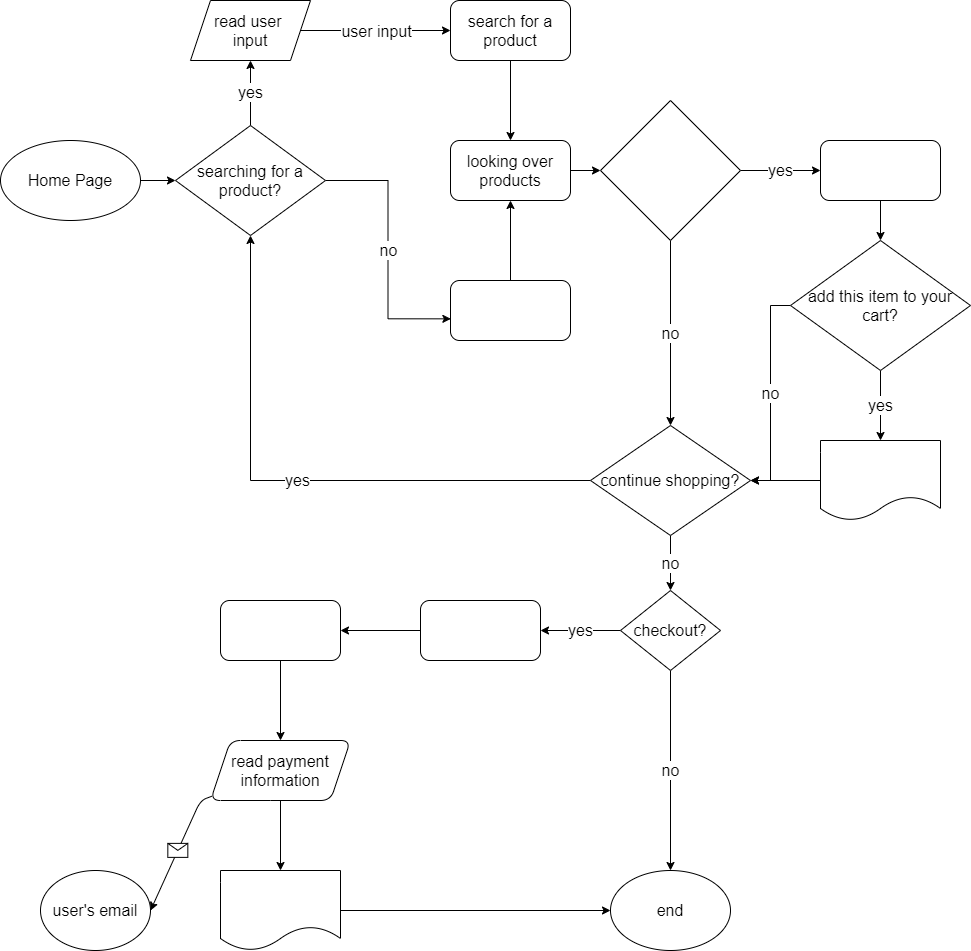

The diagram above was exported from draw.io. Its source (the exported page's mxGraphModel, read from the mxfile embedded in the PNG):
<mxGraphModel dx="861" dy="713" grid="1" gridSize="10" guides="1" tooltips="1" connect="1" arrows="1" fold="1" page="1" pageScale="1" pageWidth="850" pageHeight="1100" math="0" shadow="0">
  <root>
    <mxCell id="0" />
    <mxCell id="1" parent="0" />
    <mxCell id="96" style="edgeStyle=orthogonalEdgeStyle;rounded=0;orthogonalLoop=1;jettySize=auto;html=1;fontSize=16;" edge="1" parent="1" source="2" target="95">
      <mxGeometry relative="1" as="geometry" />
    </mxCell>
    <mxCell id="2" value="&lt;font style=&quot;font-size: 16px&quot;&gt;Home Page&lt;/font&gt;" style="ellipse;whiteSpace=wrap;html=1;" vertex="1" parent="1">
      <mxGeometry y="170" width="140" height="80" as="geometry" />
    </mxCell>
    <mxCell id="33" style="edgeStyle=orthogonalEdgeStyle;rounded=0;orthogonalLoop=1;jettySize=auto;html=1;entryX=0.5;entryY=0;entryDx=0;entryDy=0;fontSize=16;" edge="1" parent="1" source="25" target="31">
      <mxGeometry relative="1" as="geometry" />
    </mxCell>
    <mxCell id="25" value="&lt;span&gt;search for a product&lt;/span&gt;" style="rounded=1;whiteSpace=wrap;html=1;fontSize=16;" vertex="1" parent="1">
      <mxGeometry x="450" y="30" width="120" height="60" as="geometry" />
    </mxCell>
    <mxCell id="72" style="edgeStyle=orthogonalEdgeStyle;rounded=0;orthogonalLoop=1;jettySize=auto;html=1;entryX=0.5;entryY=1;entryDx=0;entryDy=0;fontSize=16;" edge="1" parent="1" source="28" target="31">
      <mxGeometry relative="1" as="geometry" />
    </mxCell>
    <mxCell id="28" value="&lt;span style=&quot;color: rgb(255 , 255 , 255)&quot;&gt;exploring all products&lt;/span&gt;" style="rounded=1;whiteSpace=wrap;html=1;fontSize=16;" vertex="1" parent="1">
      <mxGeometry x="450" y="310" width="120" height="60" as="geometry" />
    </mxCell>
    <mxCell id="103" style="edgeStyle=orthogonalEdgeStyle;rounded=0;orthogonalLoop=1;jettySize=auto;html=1;fontSize=16;" edge="1" parent="1" source="31" target="102">
      <mxGeometry relative="1" as="geometry" />
    </mxCell>
    <mxCell id="31" value="looking over products" style="rounded=1;whiteSpace=wrap;html=1;fontSize=16;" vertex="1" parent="1">
      <mxGeometry x="450" y="170" width="120" height="60" as="geometry" />
    </mxCell>
    <mxCell id="34" value="read user &lt;br&gt;input" style="shape=parallelogram;perimeter=parallelogramPerimeter;whiteSpace=wrap;html=1;fixedSize=1;fontSize=16;" vertex="1" parent="1">
      <mxGeometry x="190" y="30" width="120" height="60" as="geometry" />
    </mxCell>
    <mxCell id="38" value="" style="endArrow=classic;html=1;fontSize=16;entryX=0;entryY=0.5;entryDx=0;entryDy=0;exitX=1;exitY=0.5;exitDx=0;exitDy=0;" edge="1" parent="1" source="34" target="25">
      <mxGeometry relative="1" as="geometry">
        <mxPoint x="310" y="60" as="sourcePoint" />
        <mxPoint x="390" y="59.58000000000001" as="targetPoint" />
        <Array as="points" />
      </mxGeometry>
    </mxCell>
    <mxCell id="39" value="user input" style="edgeLabel;resizable=0;html=1;align=center;verticalAlign=middle;fontSize=16;" connectable="0" vertex="1" parent="38">
      <mxGeometry relative="1" as="geometry" />
    </mxCell>
    <mxCell id="108" value="" style="edgeStyle=orthogonalEdgeStyle;rounded=0;orthogonalLoop=1;jettySize=auto;html=1;fontSize=16;" edge="1" parent="1" source="49" target="107">
      <mxGeometry relative="1" as="geometry" />
    </mxCell>
    <mxCell id="49" value="&lt;span style=&quot;text-align: left&quot;&gt;&lt;font color=&quot;#ffffff&quot;&gt;product's page&lt;/font&gt;&lt;/span&gt;" style="whiteSpace=wrap;html=1;rounded=1;fontSize=16;" vertex="1" parent="1">
      <mxGeometry x="820" y="170" width="120" height="60" as="geometry" />
    </mxCell>
    <mxCell id="76" value="end" style="ellipse;whiteSpace=wrap;html=1;rounded=1;fontSize=16;" vertex="1" parent="1">
      <mxGeometry x="610" y="900" width="120" height="80" as="geometry" />
    </mxCell>
    <mxCell id="81" value="" style="edgeStyle=orthogonalEdgeStyle;rounded=0;orthogonalLoop=1;jettySize=auto;html=1;fontSize=16;" edge="1" parent="1" source="78" target="80">
      <mxGeometry relative="1" as="geometry" />
    </mxCell>
    <mxCell id="78" value="&lt;span style=&quot;text-align: left&quot;&gt;&lt;font color=&quot;#ffffff&quot;&gt;view cart&lt;/font&gt;&lt;/span&gt;" style="whiteSpace=wrap;html=1;rounded=1;fontSize=16;" vertex="1" parent="1">
      <mxGeometry x="420" y="630" width="120" height="60" as="geometry" />
    </mxCell>
    <mxCell id="83" value="" style="edgeStyle=orthogonalEdgeStyle;rounded=0;orthogonalLoop=1;jettySize=auto;html=1;fontSize=16;" edge="1" parent="1" source="80" target="82">
      <mxGeometry relative="1" as="geometry" />
    </mxCell>
    <mxCell id="80" value="&lt;span style=&quot;text-align: left&quot;&gt;&lt;font color=&quot;#ffffff&quot;&gt;view payment&lt;/font&gt;&lt;/span&gt;" style="whiteSpace=wrap;html=1;rounded=1;fontSize=16;" vertex="1" parent="1">
      <mxGeometry x="220" y="630" width="120" height="60" as="geometry" />
    </mxCell>
    <mxCell id="124" style="edgeStyle=orthogonalEdgeStyle;rounded=0;orthogonalLoop=1;jettySize=auto;html=1;fontSize=16;" edge="1" parent="1" source="82" target="123">
      <mxGeometry relative="1" as="geometry" />
    </mxCell>
    <mxCell id="82" value="read payment information" style="shape=parallelogram;perimeter=parallelogramPerimeter;whiteSpace=wrap;html=1;fixedSize=1;rounded=1;fontSize=16;" vertex="1" parent="1">
      <mxGeometry x="210" y="770" width="140" height="60" as="geometry" />
    </mxCell>
    <mxCell id="89" value="" style="endArrow=classic;html=1;fontSize=16;entryX=1;entryY=0.5;entryDx=0;entryDy=0;" edge="1" parent="1" source="82" target="114">
      <mxGeometry relative="1" as="geometry">
        <mxPoint x="220" y="940" as="sourcePoint" />
        <mxPoint x="127" y="940" as="targetPoint" />
        <Array as="points">
          <mxPoint x="200" y="830" />
        </Array>
      </mxGeometry>
    </mxCell>
    <mxCell id="90" value="" style="shape=message;html=1;outlineConnect=0;" vertex="1" parent="89">
      <mxGeometry width="20" height="14" relative="1" as="geometry">
        <mxPoint x="-10" y="-7" as="offset" />
      </mxGeometry>
    </mxCell>
    <mxCell id="98" value="yes" style="edgeStyle=orthogonalEdgeStyle;rounded=0;orthogonalLoop=1;jettySize=auto;html=1;fontSize=16;" edge="1" parent="1" source="95" target="34">
      <mxGeometry relative="1" as="geometry" />
    </mxCell>
    <mxCell id="101" value="no" style="edgeStyle=orthogonalEdgeStyle;rounded=0;orthogonalLoop=1;jettySize=auto;html=1;entryX=0.003;entryY=0.639;entryDx=0;entryDy=0;entryPerimeter=0;fontSize=16;" edge="1" parent="1" source="95" target="28">
      <mxGeometry relative="1" as="geometry" />
    </mxCell>
    <mxCell id="95" value="searching for a product?" style="rhombus;whiteSpace=wrap;html=1;fontSize=16;" vertex="1" parent="1">
      <mxGeometry x="175" y="155" width="150" height="110" as="geometry" />
    </mxCell>
    <mxCell id="104" value="yes" style="edgeStyle=orthogonalEdgeStyle;rounded=0;orthogonalLoop=1;jettySize=auto;html=1;fontSize=16;" edge="1" parent="1" source="102" target="49">
      <mxGeometry relative="1" as="geometry" />
    </mxCell>
    <mxCell id="126" value="no" style="edgeStyle=orthogonalEdgeStyle;rounded=0;orthogonalLoop=1;jettySize=auto;html=1;fontSize=16;" edge="1" parent="1" source="102" target="106">
      <mxGeometry relative="1" as="geometry" />
    </mxCell>
    <mxCell id="102" value="&lt;span style=&quot;color: rgb(255 , 255 , 255) ; font-size: 14px ; text-align: left&quot;&gt;view a specific product?&lt;/span&gt;" style="rhombus;whiteSpace=wrap;html=1;fontSize=16;" vertex="1" parent="1">
      <mxGeometry x="600" y="130" width="140" height="140" as="geometry" />
    </mxCell>
    <mxCell id="115" value="yes" style="edgeStyle=orthogonalEdgeStyle;rounded=0;orthogonalLoop=1;jettySize=auto;html=1;entryX=0.5;entryY=1;entryDx=0;entryDy=0;fontSize=16;" edge="1" parent="1" source="106" target="95">
      <mxGeometry relative="1" as="geometry" />
    </mxCell>
    <mxCell id="119" value="no" style="edgeStyle=orthogonalEdgeStyle;rounded=0;orthogonalLoop=1;jettySize=auto;html=1;fontSize=16;" edge="1" parent="1" source="106" target="111">
      <mxGeometry relative="1" as="geometry" />
    </mxCell>
    <mxCell id="106" value="continue shopping?" style="rhombus;whiteSpace=wrap;html=1;fontSize=16;" vertex="1" parent="1">
      <mxGeometry x="590" y="455" width="160" height="110" as="geometry" />
    </mxCell>
    <mxCell id="110" value="yes" style="edgeStyle=orthogonalEdgeStyle;rounded=0;orthogonalLoop=1;jettySize=auto;html=1;fontSize=16;" edge="1" parent="1" source="107" target="109">
      <mxGeometry relative="1" as="geometry" />
    </mxCell>
    <mxCell id="117" value="no" style="edgeStyle=orthogonalEdgeStyle;rounded=0;orthogonalLoop=1;jettySize=auto;html=1;entryX=1;entryY=0.5;entryDx=0;entryDy=0;fontSize=16;" edge="1" parent="1" source="107" target="106">
      <mxGeometry relative="1" as="geometry" />
    </mxCell>
    <mxCell id="107" value="&lt;span&gt;add this item to your cart?&lt;/span&gt;" style="rhombus;whiteSpace=wrap;html=1;fontSize=16;" vertex="1" parent="1">
      <mxGeometry x="790" y="270" width="180" height="130" as="geometry" />
    </mxCell>
    <mxCell id="118" value="" style="edgeStyle=orthogonalEdgeStyle;rounded=0;orthogonalLoop=1;jettySize=auto;html=1;fontSize=16;" edge="1" parent="1" source="109" target="106">
      <mxGeometry relative="1" as="geometry" />
    </mxCell>
    <mxCell id="109" value="&lt;span style=&quot;color: rgb(255 , 255 , 255) ; text-align: left&quot;&gt;confirmation: item added&lt;/span&gt;" style="shape=document;whiteSpace=wrap;html=1;boundedLbl=1;fontSize=16;" vertex="1" parent="1">
      <mxGeometry x="820" y="470" width="120" height="80" as="geometry" />
    </mxCell>
    <mxCell id="121" value="no" style="edgeStyle=orthogonalEdgeStyle;rounded=0;orthogonalLoop=1;jettySize=auto;html=1;fontSize=16;" edge="1" parent="1" source="111" target="76">
      <mxGeometry relative="1" as="geometry" />
    </mxCell>
    <mxCell id="122" value="yes" style="edgeStyle=orthogonalEdgeStyle;rounded=0;orthogonalLoop=1;jettySize=auto;html=1;fontSize=16;" edge="1" parent="1" source="111" target="78">
      <mxGeometry relative="1" as="geometry" />
    </mxCell>
    <mxCell id="111" value="&lt;span&gt;checkout?&lt;/span&gt;" style="rhombus;whiteSpace=wrap;html=1;fontSize=16;" vertex="1" parent="1">
      <mxGeometry x="620" y="620" width="100" height="80" as="geometry" />
    </mxCell>
    <mxCell id="114" value="user's email" style="ellipse;whiteSpace=wrap;html=1;fontSize=16;" vertex="1" parent="1">
      <mxGeometry x="40" y="900" width="110" height="80" as="geometry" />
    </mxCell>
    <mxCell id="125" style="edgeStyle=orthogonalEdgeStyle;rounded=0;orthogonalLoop=1;jettySize=auto;html=1;entryX=0;entryY=0.5;entryDx=0;entryDy=0;fontSize=16;" edge="1" parent="1" source="123" target="76">
      <mxGeometry relative="1" as="geometry" />
    </mxCell>
    <mxCell id="123" value="&lt;span style=&quot;color: rgb(255 , 255 , 255) ; text-align: left&quot;&gt;order confirmation&lt;/span&gt;" style="shape=document;whiteSpace=wrap;html=1;boundedLbl=1;fontSize=16;" vertex="1" parent="1">
      <mxGeometry x="220" y="900" width="120" height="80" as="geometry" />
    </mxCell>
  </root>
</mxGraphModel>